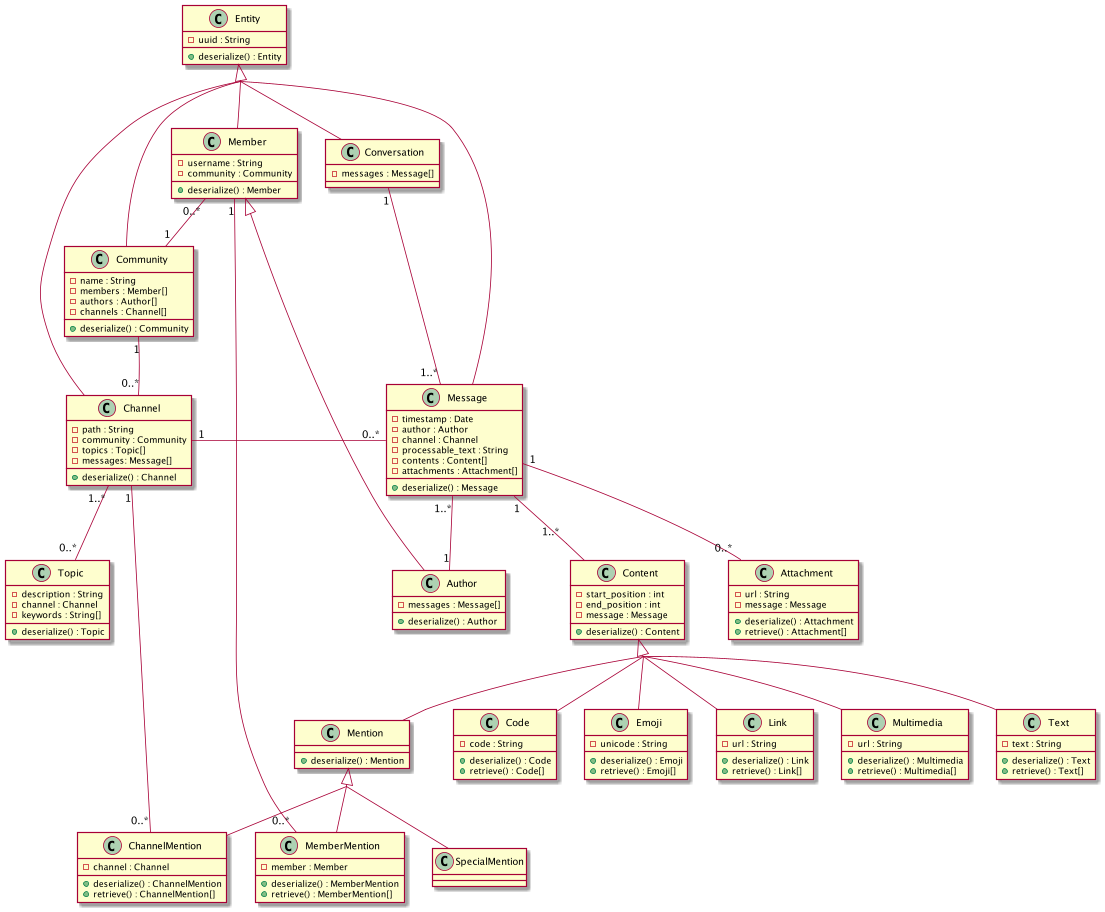

The diagram above was rendered by PlantUML. Its source (embedded in the PNG):
@startuml

skinparam groupInheritance 2


class Attachment {
  - url : String
  - message : Message
  + deserialize() : Attachment
  + retrieve() : Attachment[]
}

class Author {
  - messages : Message[]
  + deserialize() : Author
}

class Channel {
  - path : String
  - community : Community
  - topics : Topic[]
  - messages: Message[]
  + deserialize() : Channel
}

class ChannelMention {
  - channel : Channel
  + deserialize() : ChannelMention
  + retrieve() : ChannelMention[]
}

class Code {
  - code : String
  + deserialize() : Code
  + retrieve() : Code[]
}

class Community {
  - name : String
  - members : Member[]
  - authors : Author[]
  - channels : Channel[]
  + deserialize() : Community
}

class Content {
  - start_position : int
  - end_position : int
  - message : Message
  + deserialize() : Content
}

class Conversation {
  - messages : Message[]
}

class Emoji {
  - unicode : String
  + deserialize() : Emoji
  + retrieve() : Emoji[]
}

class Entity {
  - uuid : String
  + deserialize() : Entity
}

class Link {
  - url : String
  + deserialize() : Link
  + retrieve() : Link[]
}

class Member {
  - username : String
  - community : Community
  + deserialize() : Member
}

class MemberMention {
  - member : Member
  + deserialize() : MemberMention
  + retrieve() : MemberMention[]
}

class Mention {
  + deserialize() : Mention
}

class Message {
  - timestamp : Date
  - author : Author
  - channel : Channel
  - processable_text : String
  - contents : Content[]
  - attachments : Attachment[]
  + deserialize() : Message
}

class Multimedia {
  - url : String
  + deserialize() : Multimedia
  + retrieve() : Multimedia[]
}

class SpecialMention

class Text {
  - text : String
  + deserialize() : Text
  + retrieve() : Text[]
}

class Topic {
  - description : String
  - channel : Channel
  - keywords : String[]
  + deserialize() : Topic
}


Member "0..*" -- "1" Community
Channel "0..*" -- "1" Community

Entity <|-down- Member
Entity <|-down- Message
Entity <|-down- Channel
Entity <|-down- Community
Entity <|-down- Conversation

Member <|-down- Author

Message "1" -down- "1..*" Content
Message "1..*" -down- "1" Author
Message "1" -down- "0..*" Attachment
Channel "1" -right- "0..*" Message
Channel "1..*" -down- "0..*" Topic
Channel -up[hidden]- Community
Conversation -left[hidden]- Member
Conversation "1" -- "1..*" Message

Content <|-down- Code
Content <|-down- Link
Content <|-down- Text
Content <|-down- Emoji
Content <|-down- Mention
Content <|-down- Multimedia

Mention <|-down- MemberMention
Mention <|-down- SpecialMention
Mention <|-down- ChannelMention

Member "1" -- "0..*" MemberMention
ChannelMention "0..*" -- "1" Channel

@enduml